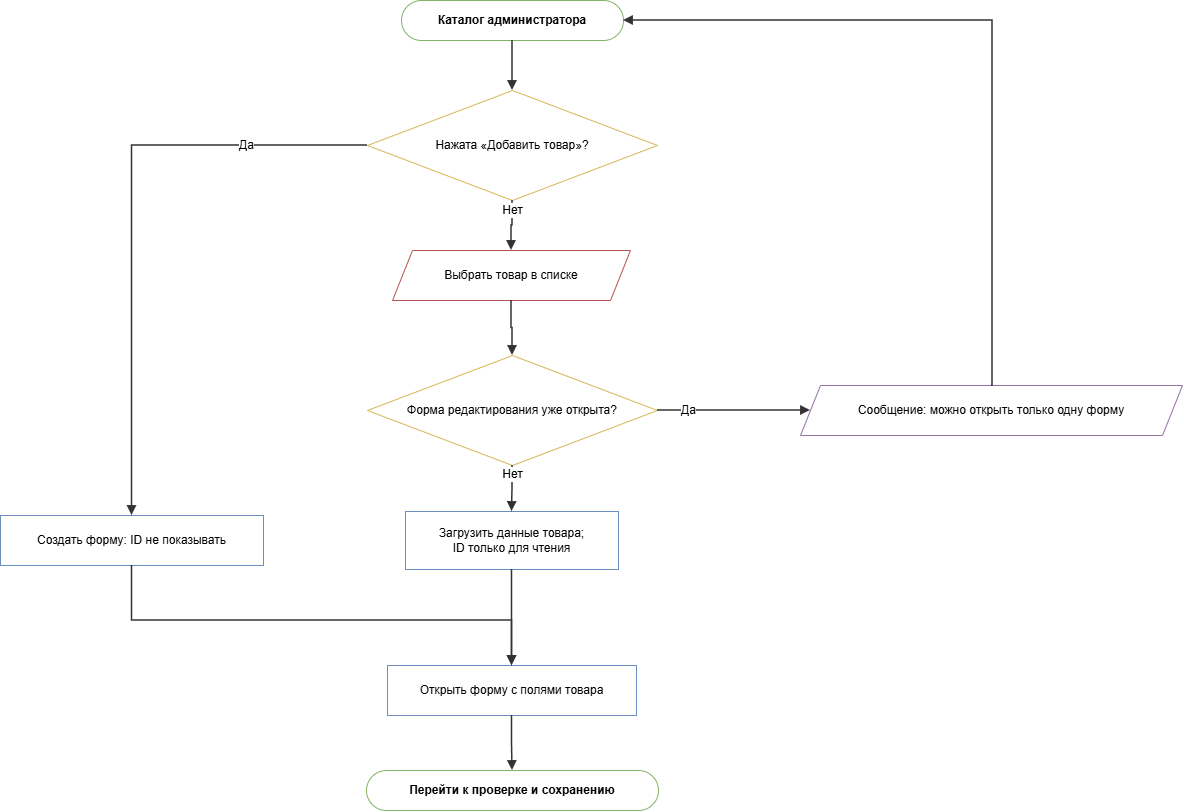

The diagram above was exported from draw.io. Its source (the exported page's mxGraphModel, read from the mxfile embedded in the PNG):
<mxGraphModel dx="1653" dy="849" grid="1" gridSize="10" guides="1" tooltips="1" connect="1" arrows="1" fold="1" page="1" pageScale="1" pageWidth="1263" pageHeight="890" math="0" shadow="0">
  <root>
    <mxCell id="0" />
    <mxCell id="1" parent="0" />
    <mxCell id="p7_s" parent="1" style="rounded=1;whiteSpace=wrap;html=1;arcSize=50;fillColor=#FFFFFF;strokeColor=#82b366;fontStyle=1;fontSize=12;" value="Каталог администратора" vertex="1">
      <mxGeometry height="40" width="222" x="441" y="40" as="geometry" />
    </mxCell>
    <mxCell id="p7_d1" parent="1" style="rhombus;whiteSpace=wrap;html=1;fillColor=#FFFFFF;strokeColor=#d6b656;fontSize=12;" value="Нажата «Добавить товар»?" vertex="1">
      <mxGeometry height="110" width="290" x="407" y="130" as="geometry" />
    </mxCell>
    <mxCell id="p7_io" parent="1" style="shape=parallelogram;perimeter=parallelogramPerimeter;whiteSpace=wrap;html=1;fixedSize=1;size=20;fillColor=#FFFFFF;strokeColor=#b85450;fontSize=12;" value="Выбрать товар в списке" vertex="1">
      <mxGeometry height="50" width="238" x="432" y="290" as="geometry" />
    </mxCell>
    <mxCell id="p7_d2" parent="1" style="rhombus;whiteSpace=wrap;html=1;fillColor=#FFFFFF;strokeColor=#d6b656;fontSize=12;" value="Форма редактирования уже открыта?" vertex="1">
      <mxGeometry height="110" width="290" x="407" y="395" as="geometry" />
    </mxCell>
    <mxCell id="p7_im" parent="1" style="shape=parallelogram;perimeter=parallelogramPerimeter;whiteSpace=wrap;html=1;fixedSize=1;size=20;fillColor=#FFFFFF;strokeColor=#9673a6;fontSize=12;" value="Сообщение: можно открыть только одну форму" vertex="1">
      <mxGeometry height="50" width="382" x="840" y="425" as="geometry" />
    </mxCell>
    <mxCell id="p7_pl" parent="1" style="rounded=0;whiteSpace=wrap;html=1;fillColor=#FFFFFF;strokeColor=#6c8ebf;fontSize=12;" value="Загрузить данные товара;&lt;br&gt;ID только для чтения" vertex="1">
      <mxGeometry height="58" width="213" x="445" y="551" as="geometry" />
    </mxCell>
    <mxCell id="p7_pc" parent="1" style="rounded=0;whiteSpace=wrap;html=1;fillColor=#FFFFFF;strokeColor=#6c8ebf;fontSize=12;" value="Создать форму: ID не показывать" vertex="1">
      <mxGeometry height="50" width="263" x="40" y="555" as="geometry" />
    </mxCell>
    <mxCell id="p7_po" parent="1" style="rounded=0;whiteSpace=wrap;html=1;fillColor=#FFFFFF;strokeColor=#6c8ebf;fontSize=12;" value="Открыть форму с полями товара" vertex="1">
      <mxGeometry height="50" width="249" x="427" y="705" as="geometry" />
    </mxCell>
    <mxCell id="p7_en" parent="1" style="rounded=1;whiteSpace=wrap;html=1;arcSize=50;fillColor=#FFFFFF;strokeColor=#82b366;fontStyle=1;fontSize=12;" value="Перейти к проверке и сохранению" vertex="1">
      <mxGeometry height="40" width="292" x="406" y="810" as="geometry" />
    </mxCell>
    <mxCell id="p7_arrow0" edge="1" parent="1" source="p7_s" style="edgeStyle=orthogonalEdgeStyle;rounded=0;curved=0;orthogonalLoop=1;jettySize=auto;html=1;endArrow=block;endFill=1;strokeColor=#333333;strokeWidth=1.5;fontSize=12;labelBackgroundColor=#ffffff;exitX=0.5;exitY=1;exitDx=0;exitDy=0;entryX=0.5;entryY=0;entryDx=0;entryDy=0;fillColor=#FFFFFF;" target="p7_d1" value="">
      <mxGeometry relative="1" as="geometry" />
    </mxCell>
    <mxCell id="p7_arrow1" edge="1" parent="1" source="p7_d1" style="edgeStyle=orthogonalEdgeStyle;rounded=0;curved=0;orthogonalLoop=1;jettySize=auto;html=1;endArrow=block;endFill=1;strokeColor=#333333;strokeWidth=1.5;fontSize=12;labelBackgroundColor=#ffffff;exitX=0;exitY=0.5;exitDx=0;exitDy=0;entryX=0.5;entryY=0;entryDx=0;entryDy=0;fillColor=#FFFFFF;" target="p7_pc" value="Да">
      <mxGeometry relative="1" x="-0.6" as="geometry" />
    </mxCell>
    <mxCell id="p7_arrow2" edge="1" parent="1" source="p7_d1" style="edgeStyle=orthogonalEdgeStyle;rounded=0;curved=0;orthogonalLoop=1;jettySize=auto;html=1;endArrow=block;endFill=1;strokeColor=#333333;strokeWidth=1.5;fontSize=12;labelBackgroundColor=#ffffff;exitX=0.5;exitY=1;exitDx=0;exitDy=0;entryX=0.5;entryY=0;entryDx=0;entryDy=0;fillColor=#FFFFFF;" target="p7_io" value="Нет">
      <mxGeometry relative="1" x="-0.6" as="geometry" />
    </mxCell>
    <mxCell id="p7_arrow3" edge="1" parent="1" source="p7_io" style="edgeStyle=orthogonalEdgeStyle;rounded=0;curved=0;orthogonalLoop=1;jettySize=auto;html=1;endArrow=block;endFill=1;strokeColor=#333333;strokeWidth=1.5;fontSize=12;labelBackgroundColor=#ffffff;exitX=0.5;exitY=1;exitDx=0;exitDy=0;entryX=0.5;entryY=0;entryDx=0;entryDy=0;fillColor=#FFFFFF;" target="p7_d2" value="">
      <mxGeometry relative="1" as="geometry" />
    </mxCell>
    <mxCell id="p7_arrow4" edge="1" parent="1" source="p7_d2" style="edgeStyle=orthogonalEdgeStyle;rounded=0;curved=0;orthogonalLoop=1;jettySize=auto;html=1;endArrow=block;endFill=1;strokeColor=#333333;strokeWidth=1.5;fontSize=12;labelBackgroundColor=#ffffff;exitX=1;exitY=0.5;exitDx=0;exitDy=0;entryX=0;entryY=0.5;entryDx=0;entryDy=0;fillColor=#FFFFFF;" target="p7_im" value="Да">
      <mxGeometry relative="1" x="-0.6" as="geometry" />
    </mxCell>
    <mxCell id="p7_arrow5" edge="1" parent="1" source="p7_im" style="edgeStyle=orthogonalEdgeStyle;rounded=0;curved=0;orthogonalLoop=1;jettySize=auto;html=1;endArrow=block;endFill=1;strokeColor=#333333;strokeWidth=1.5;fontSize=12;labelBackgroundColor=#ffffff;exitX=0.5;exitY=0;exitDx=0;exitDy=0;entryX=1;entryY=0.5;entryDx=0;entryDy=0;fillColor=#FFFFFF;" target="p7_s" value="">
      <mxGeometry relative="1" as="geometry">
        <Array as="points">
          <mxPoint x="1032" y="60" />
        </Array>
      </mxGeometry>
    </mxCell>
    <mxCell id="p7_arrow6" edge="1" parent="1" source="p7_d2" style="edgeStyle=orthogonalEdgeStyle;rounded=0;curved=0;orthogonalLoop=1;jettySize=auto;html=1;endArrow=block;endFill=1;strokeColor=#333333;strokeWidth=1.5;fontSize=12;labelBackgroundColor=#ffffff;exitX=0.5;exitY=1;exitDx=0;exitDy=0;entryX=0.5;entryY=0;entryDx=0;entryDy=0;fillColor=#FFFFFF;" target="p7_pl" value="Нет">
      <mxGeometry relative="1" x="-0.6" as="geometry" />
    </mxCell>
    <mxCell id="p7_arrow7" edge="1" parent="1" source="p7_pc" style="edgeStyle=orthogonalEdgeStyle;rounded=0;curved=0;orthogonalLoop=1;jettySize=auto;html=1;endArrow=block;endFill=1;strokeColor=#333333;strokeWidth=1.5;fontSize=12;labelBackgroundColor=#ffffff;exitX=0.5;exitY=1;exitDx=0;exitDy=0;entryX=0.5;entryY=0;entryDx=0;entryDy=0;fillColor=#FFFFFF;" target="p7_po" value="">
      <mxGeometry relative="1" as="geometry">
        <Array as="points">
          <mxPoint x="172" y="660" />
          <mxPoint x="552" y="660" />
        </Array>
      </mxGeometry>
    </mxCell>
    <mxCell id="p7_arrow8" edge="1" parent="1" source="p7_pl" style="edgeStyle=orthogonalEdgeStyle;rounded=0;curved=0;orthogonalLoop=1;jettySize=auto;html=1;endArrow=block;endFill=1;strokeColor=#333333;strokeWidth=1.5;fontSize=12;labelBackgroundColor=#ffffff;exitX=0.5;exitY=1;exitDx=0;exitDy=0;entryX=0.5;entryY=0;entryDx=0;entryDy=0;fillColor=#FFFFFF;" target="p7_po" value="">
      <mxGeometry relative="1" as="geometry" />
    </mxCell>
    <mxCell id="p7_arrow9" edge="1" parent="1" source="p7_po" style="edgeStyle=orthogonalEdgeStyle;rounded=0;curved=0;orthogonalLoop=1;jettySize=auto;html=1;endArrow=block;endFill=1;strokeColor=#333333;strokeWidth=1.5;fontSize=12;labelBackgroundColor=#ffffff;exitX=0.5;exitY=1;exitDx=0;exitDy=0;entryX=0.5;entryY=0;entryDx=0;entryDy=0;fillColor=#FFFFFF;" target="p7_en" value="">
      <mxGeometry relative="1" as="geometry" />
    </mxCell>
  </root>
</mxGraphModel>